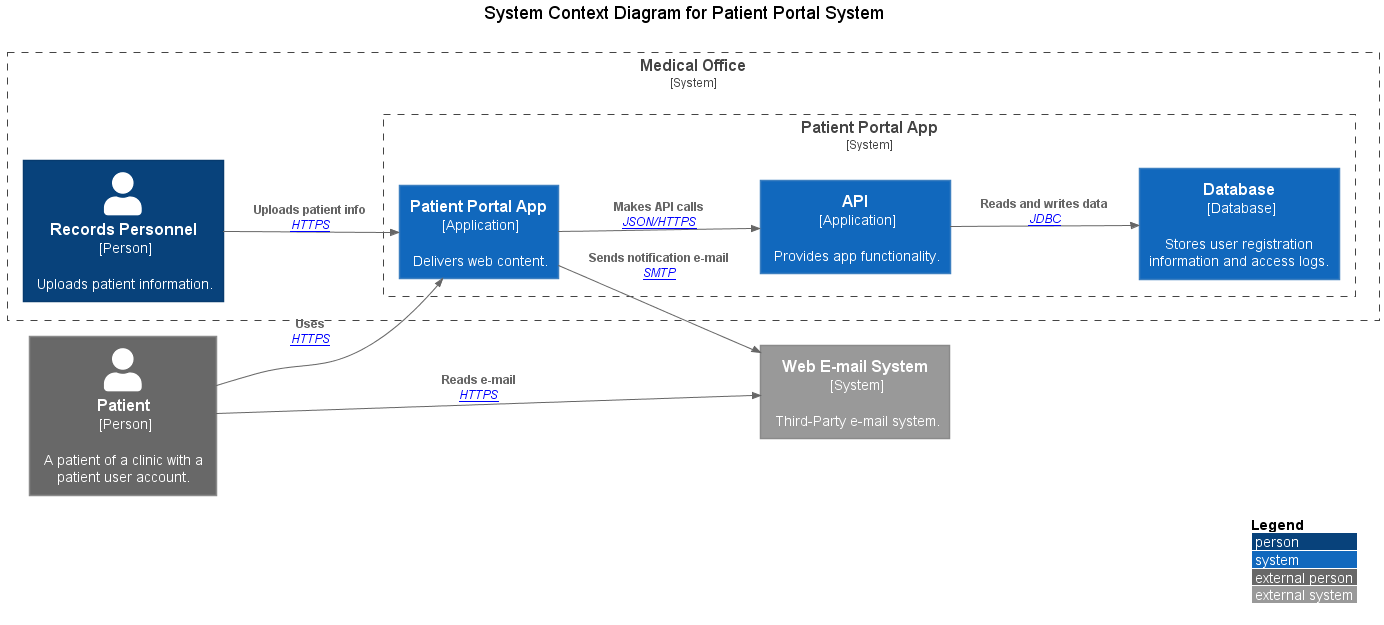

The diagram above was rendered by PlantUML. Its source (embedded in the PNG):
@startuml
!include https://raw.githubusercontent.com/plantuml-stdlib/C4-PlantUML/master/C4_Context.puml

' Print Layout
LAYOUT_WITH_LEGEND()
LAYOUT_LEFT_RIGHT()
'LAYOUT_TOP_DOWN()

' Print Diagram Title
title System Context Diagram for Patient Portal System \n

' Assign Variables
Person_Ext(patient, "Patient \n [Person]", "A patient of a clinic with a patient user account.")
System_Ext(mail_system, "Web E-mail System \n [System]", "Third-Party e-mail system.")

' Patient Portal Boundary
System_Boundary(bPP, "Medical Office") {
    System_Boundary(portal, "Patient Portal App") {
    System(portalApp, "Patient Portal App \n [Application]", "Delivers web content.")
    System(API, "API \n [Application]", "Provides app functionality.")
    System(database, "Database \n [Database]", "Stores user registration information and access logs.")
    }
    Person(records, "Records Personnel \n [Person]", "Uploads patient information.")
}

' Print Relationships
Rel(records, portalApp, "Uploads patient info", "[HTTPS]")
Rel(patient, portalApp, "Uses", "[HTTPS]")
Rel(portalApp, mail_system, "Sends notification e-mail", "[SMTP]")
Rel(patient, mail_system, "Reads e-mail", "[HTTPS]")
Rel(API, database, "Reads and writes data", "[JDBC]")
Rel(portalApp, API, "Makes API calls", "[JSON/HTTPS]")

@enduml